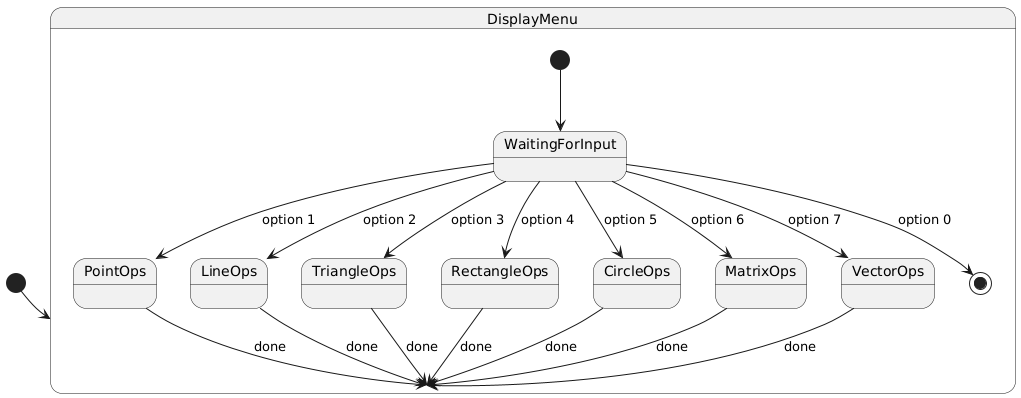

The diagram above was rendered by PlantUML. Its source (embedded in the PNG):
@startuml
[*] --> DisplayMenu

state DisplayMenu {
    [*] --> WaitingForInput
    WaitingForInput --> PointOps : option 1
    WaitingForInput --> LineOps : option 2
    WaitingForInput --> TriangleOps : option 3
    WaitingForInput --> RectangleOps : option 4
    WaitingForInput --> CircleOps : option 5
    WaitingForInput --> MatrixOps : option 6
    WaitingForInput --> VectorOps : option 7
    WaitingForInput --> [*] : option 0
}

PointOps --> DisplayMenu : done
LineOps --> DisplayMenu : done
TriangleOps --> DisplayMenu : done
RectangleOps --> DisplayMenu : done
CircleOps --> DisplayMenu : done
MatrixOps --> DisplayMenu : done
VectorOps --> DisplayMenu : done
@enduml